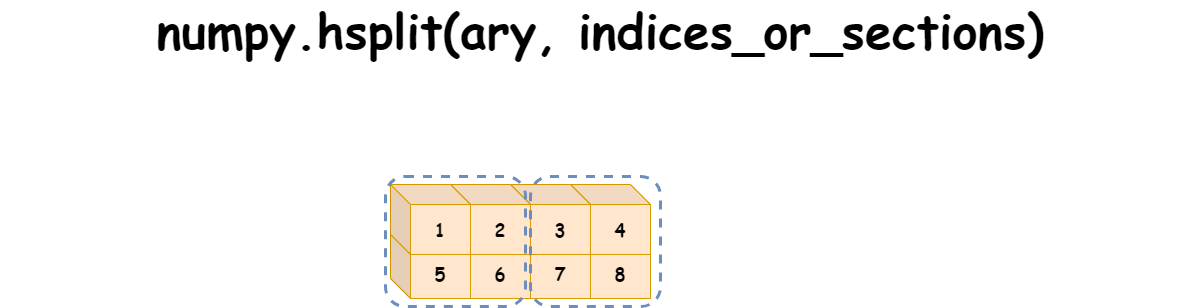

The diagram above was exported from draw.io. Its source (the exported page's mxGraphModel, read from the mxfile embedded in the PNG):
<mxGraphModel dx="2261" dy="758" grid="1" gridSize="10" guides="1" tooltips="1" connect="1" arrows="1" fold="1" page="1" pageScale="1" pageWidth="827" pageHeight="1169" math="0" shadow="0">
  <root>
    <mxCell id="0" />
    <mxCell id="1" parent="0" />
    <mxCell id="mOsivBwEj0tGMQylUIre-1" value="8" style="shape=cube;whiteSpace=wrap;html=1;boundedLbl=1;backgroundOutline=1;darkOpacity=0.05;darkOpacity2=0.1;fillColor=#ffe6cc;strokeColor=#d79b00;fontSize=18;fontStyle=1;fontFamily=Comic Sans MS;" vertex="1" parent="1">
      <mxGeometry x="120" y="284" width="80" height="70" as="geometry" />
    </mxCell>
    <mxCell id="mOsivBwEj0tGMQylUIre-2" value="7" style="shape=cube;whiteSpace=wrap;html=1;boundedLbl=1;backgroundOutline=1;darkOpacity=0.05;darkOpacity2=0.1;fillColor=#ffe6cc;strokeColor=#d79b00;fontSize=18;fontStyle=1;fontFamily=Comic Sans MS;" vertex="1" parent="1">
      <mxGeometry x="60" y="284" width="80" height="70" as="geometry" />
    </mxCell>
    <mxCell id="mOsivBwEj0tGMQylUIre-3" value="6" style="shape=cube;whiteSpace=wrap;html=1;boundedLbl=1;backgroundOutline=1;darkOpacity=0.05;darkOpacity2=0.1;fillColor=#ffe6cc;strokeColor=#d79b00;fontSize=18;fontStyle=1;fontFamily=Comic Sans MS;" vertex="1" parent="1">
      <mxGeometry y="284" width="80" height="70" as="geometry" />
    </mxCell>
    <mxCell id="mOsivBwEj0tGMQylUIre-4" value="5" style="shape=cube;whiteSpace=wrap;html=1;boundedLbl=1;backgroundOutline=1;darkOpacity=0.05;darkOpacity2=0.1;fillColor=#ffe6cc;strokeColor=#d79b00;fontSize=18;fontStyle=1;fontFamily=Comic Sans MS;" vertex="1" parent="1">
      <mxGeometry x="-60" y="284" width="80" height="70" as="geometry" />
    </mxCell>
    <mxCell id="mOsivBwEj0tGMQylUIre-5" value="4" style="shape=cube;whiteSpace=wrap;html=1;boundedLbl=1;backgroundOutline=1;darkOpacity=0.05;darkOpacity2=0.1;fillColor=#ffe6cc;strokeColor=#d79b00;fontSize=18;fontStyle=1;fontFamily=Comic Sans MS;" vertex="1" parent="1">
      <mxGeometry x="120" y="240" width="80" height="70" as="geometry" />
    </mxCell>
    <mxCell id="mOsivBwEj0tGMQylUIre-6" value="3" style="shape=cube;whiteSpace=wrap;html=1;boundedLbl=1;backgroundOutline=1;darkOpacity=0.05;darkOpacity2=0.1;fillColor=#ffe6cc;strokeColor=#d79b00;fontSize=18;fontStyle=1;fontFamily=Comic Sans MS;" vertex="1" parent="1">
      <mxGeometry x="60" y="240" width="80" height="70" as="geometry" />
    </mxCell>
    <mxCell id="mOsivBwEj0tGMQylUIre-7" value="2" style="shape=cube;whiteSpace=wrap;html=1;boundedLbl=1;backgroundOutline=1;darkOpacity=0.05;darkOpacity2=0.1;fillColor=#ffe6cc;strokeColor=#d79b00;fontSize=18;fontStyle=1;fontFamily=Comic Sans MS;" vertex="1" parent="1">
      <mxGeometry y="240" width="80" height="70" as="geometry" />
    </mxCell>
    <mxCell id="mOsivBwEj0tGMQylUIre-8" value="1" style="shape=cube;whiteSpace=wrap;html=1;boundedLbl=1;backgroundOutline=1;darkOpacity=0.05;darkOpacity2=0.1;fillColor=#ffe6cc;strokeColor=#d79b00;fontSize=18;fontStyle=1;fontFamily=Comic Sans MS;" vertex="1" parent="1">
      <mxGeometry x="-60" y="240" width="80" height="70" as="geometry" />
    </mxCell>
    <mxCell id="mOsivBwEj0tGMQylUIre-9" value="" style="rounded=1;whiteSpace=wrap;html=1;fillColor=none;strokeColor=#6c8ebf;dashed=1;strokeWidth=3;" vertex="1" parent="1">
      <mxGeometry x="-65" y="232" width="140" height="130" as="geometry" />
    </mxCell>
    <mxCell id="mOsivBwEj0tGMQylUIre-10" value="" style="rounded=1;whiteSpace=wrap;html=1;fillColor=none;strokeColor=#6c8ebf;dashed=1;strokeWidth=3;" vertex="1" parent="1">
      <mxGeometry x="80" y="232" width="130" height="130" as="geometry" />
    </mxCell>
    <mxCell id="mOsivBwEj0tGMQylUIre-11" value="numpy.hsplit(ary, indices_or_sections)" style="text;html=1;strokeColor=none;fillColor=none;align=center;verticalAlign=middle;whiteSpace=wrap;rounded=0;fontSize=48;fontStyle=1;fontFamily=Comic Sans MS;" vertex="1" parent="1">
      <mxGeometry x="-450" y="70" width="1200" height="30" as="geometry" />
    </mxCell>
  </root>
</mxGraphModel>